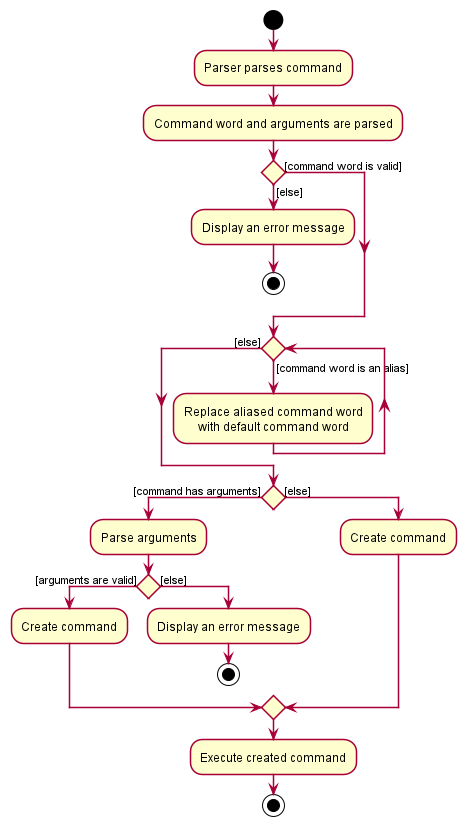

The diagram above was rendered by PlantUML. Its source (embedded in the PNG):
@startuml
!include style.puml

start
:Parser parses command;
:Command word and arguments are parsed;

if () then ([command word is valid])
else ([else])
  :Display an error message;
  stop
endif

while () is ([command word is an alias])
  :Replace aliased command word\nwith default command word;
endwhile ([else])

if () then ([command has arguments])
  :Parse arguments;
  if () then ([arguments are valid])
    :Create command;
  else ([else])
    :Display an error message;
    stop
  endif
else ([else])
    :Create command;
endif

:Execute created command;

stop
@enduml